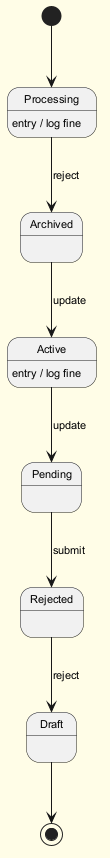

The diagram above was rendered by PlantUML. Its source (embedded in the PNG):
@startuml
skinparam backgroundColor #FFFDE7
skinparam classBackgroundColor #FFF9C4
skinparam classBorderColor #F57F17
skinparam defaultFontSize 11
[*] --> Processing
Processing --> Archived : reject
Processing : entry / log fine
Archived --> Active : update
Active --> Pending : update
Active : entry / log fine
Pending --> Rejected : submit
Rejected --> Draft : reject
Draft --> [*]
@enduml